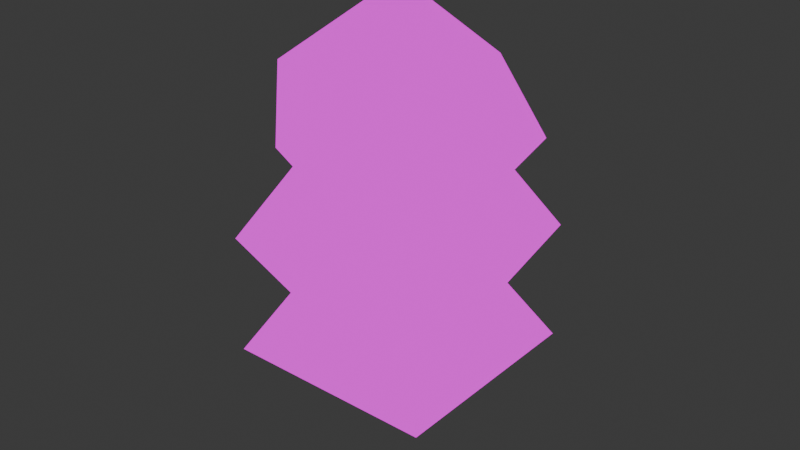 # Source: refill_gem.blend  (saved by Blender 4.0.36; exported with 4.5.12 LTS)
import bpy
from mathutils import Matrix  # noqa: F401  (used for matrix-valued properties, if any)

bpy.ops.wm.read_factory_settings(use_empty=True)
scene = bpy.context.scene
scene.name = 'Scene'

# ---- collections
col_collection = bpy.data.collections.new('Collection'); scene.collection.children.link(col_collection)

# ---- images (referenced by path relative to the original .blend; pixels are not part of the script)
import os
ASSET_DIR = os.environ.get("B2B_ASSET_DIR", "")  # directory of the original .blend (textures are referenced by path, not embedded)
HERE = os.path.dirname(os.path.abspath(__file__))  # packed textures are extracted next to this script under _unpacked/

def load_image(name, relpath, width, height, colorspace="sRGB"):
    """Load a texture the original file referenced (path relative to the .blend, or extracted next to this script)."""
    p = next((c for c in (os.path.join(HERE, relpath), os.path.join(ASSET_DIR, relpath)) if relpath and os.path.exists(c)), "")
    if p:
        img = bpy.data.images.load(p, check_existing=True)
        img.name = name
    else:  # same state as the original file: an image datablock whose file is absent (Cycles renders it pink)
        img = bpy.data.images.new(name, width, height)
        img.source = "FILE"
        img.filepath = "//" + (relpath or name)
    img.colorspace_settings.name = colorspace
    return img
img_refill = load_image('refill', 'refill.png', 1024, 1024, 'sRGB')

# ---- materials (node trees are filled in below, after node groups)
mat_material = bpy.data.materials.new('Material')
mat_material.alpha_threshold = 0.0
mat_material.use_transparent_shadow = False
mat_material.roughness = 0.5
mat_material.line_color = (0.0, 0.0, 0.0, 1.0)

# ---- material node trees
mat_material.use_nodes = True; mat_material.node_tree.nodes.clear()
_N = mat_material.node_tree.nodes; _L = mat_material.node_tree.links
n0 = _N.new('ShaderNodeOutputMaterial'); n0.name = 'Material Output'; n0.location = (300, 300)
n1 = _N.new('ShaderNodeEmission'); n1.name = 'Emission'; n1.location = (10, 300)
n2 = _N.new('ShaderNodeTexImage'); n2.name = 'Image Texture'; n2.location = (-280, 271)
n2.image = img_refill
n2.interpolation = 'Closest'
_L.new(n1.outputs[0], n0.inputs[0])
_L.new(n2.outputs[0], n1.inputs[0])
n0.is_active_output = True

# ---- world
world_world = bpy.data.worlds.new('World'); scene.world = world_world
world_world.use_nodes = True; world_world.node_tree.nodes.clear()
_N = world_world.node_tree.nodes; _L = world_world.node_tree.links
n0 = _N.new('ShaderNodeOutputWorld'); n0.name = 'World Output'; n0.location = (300, 300)
n1 = _N.new('ShaderNodeBackground'); n1.name = 'Background'; n1.location = (10, 300)
n1.inputs[0].default_value = (0.05088, 0.05088, 0.05088, 1.0)
_L.new(n1.outputs[0], n0.inputs[0])
n0.is_active_output = True
world_world.color = (0.05088, 0.05088, 0.05088)
world_world.use_sun_shadow = False
world_world.sun_shadow_jitter_overblur = 0.0

# ---- meshes
me_cube_001 = bpy.data.meshes.new('Cube.001')
me_cube_001.from_pydata([(0.0, 0.0, -3.0), (0.0, 0.0, 3.0), (-1.688, -1.688, 0.0), (-1.688, 1.688, 0.0), (1.688, 1.688, 0.0), (1.688, -1.688, 0.0)], [], [(2, 1, 3), (3, 1, 4), (4, 1, 5), (5, 1, 2), (0, 5, 2), (0, 4, 5), (0, 3, 4), (0, 2, 3)])
_uv = me_cube_001.uv_layers.new(name='UVMap')
_uv.uv.foreach_set('vector', [0.2102, 0.6379, 0.2594, 0.7365, 0.2102, 0.7365, 0.1581, 0.382, 0.2062, 0.4782, 0.1581, 0.4782, 0.1636, 0.3268, 0.1967, 0.3932, 0.1636, 0.3932, 0.1741, 0.9294, 0.2023, 0.9859, 0.1741, 0.9859, 0.1674, 0.1519, 0.2236, 0.1519, 0.2236, 0.2642, 0.1527, 0.1101, 0.2082, 0.1101, 0.2082, 0.2213, 0.2202, 0.6465, 0.261, 0.6465, 0.261, 0.7282, 0.06885, 0.3538, 0.1267, 0.3538, 0.1267, 0.4695])
me_cube_001.materials.append(mat_material)
me_cube_001.update()
me_cube_002 = bpy.data.meshes.new('Cube.002')
me_cube_002.from_pydata([(0.0, 0.0, -3.562), (0.0, 0.0, 1.1), (-1.688, -1.688, -1.9), (-1.688, 1.688, -1.9), (1.688, 1.688, -1.9), (1.688, -1.688, -1.9), (0.0, 0.0, -0.8864), (0.0, 0.0, 3.775), (0.0, -2.387, 2.114), (-2.387, 0.0, 2.114), (0.0, 2.387, 2.114), (2.387, 0.0, 2.114)], [], [(2, 1, 3), (3, 1, 4), (4, 1, 5), (5, 1, 2), (0, 5, 2), (0, 4, 5), (0, 3, 4), (0, 2, 3), (8, 7, 9), (9, 7, 10), (10, 7, 11), (11, 7, 8), (6, 11, 8), (6, 10, 11), (6, 9, 10), (6, 8, 9)])
_uv = me_cube_002.uv_layers.new(name='UVMap')
_uv.uv.foreach_set('vector', [0.6355, 0.6379, 0.6848, 0.7365, 0.6355, 0.7365, 0.5835, 0.382, 0.6316, 0.4782, 0.5835, 0.4782, 0.5889, 0.3268, 0.6221, 0.3932, 0.5889, 0.3932, 0.5994, 0.9294, 0.6277, 0.9859, 0.5994, 0.9859, 0.5928, 0.1519, 0.6489, 0.1519, 0.6489, 0.2642, 0.578, 0.1101, 0.6336, 0.1101, 0.6336, 0.2213, 0.6455, 0.6465, 0.6863, 0.6465, 0.6863, 0.7282, 0.4942, 0.3538, 0.552, 0.3538, 0.552, 0.4695, 0.6355, 0.6379, 0.6848, 0.7365, 0.6355, 0.7365, 0.5835, 0.382, 0.6316, 0.4782, 0.5835, 0.4782, 0.5889, 0.3268, 0.6221, 0.3932, 0.5889, 0.3932, 0.5994, 0.9294, 0.6277, 0.9859, 0.5994, 0.9859, 0.5928, 0.1519, 0.6489, 0.1519, 0.6489, 0.2642, 0.578, 0.1101, 0.6336, 0.1101, 0.6336, 0.2213, 0.6455, 0.6465, 0.6863, 0.6465, 0.6863, 0.7282, 0.4942, 0.3538, 0.552, 0.3538, 0.552, 0.4695])
me_cube_002.materials.append(mat_material)
me_cube_002.update()

# ---- objects
ob_refill = bpy.data.objects.new('Refill', me_cube_001)
ob_doublerefill = bpy.data.objects.new('DoubleRefill', me_cube_002)

# ---- transforms, parenting, visibility, modifiers, constraints
ob_refill.location = (0.0, 0.0, 0.0)
ob_doublerefill.location = (0.0, 0.0, 0.0)

# ---- collection membership
col_collection.objects.link(ob_refill)
col_collection.objects.link(ob_doublerefill)

# ---- scene / render settings (as saved in the file)
scene.frame_start = 1; scene.frame_end = 250; scene.frame_set(0)
scene.render.engine = 'BLENDER_EEVEE_NEXT'
scene.cycles.sampling_pattern = 'TABULATED_SOBOL'
bpy.context.view_layer.update()

# ---- added for rendering (the .blend has no active camera): camera
cam_auto = bpy.data.cameras.new('AutoCamera')
cam_auto.lens = 50.0
cam_auto.sensor_width = 36.0
cam_auto.clip_end = 1000.0
ob_auto_camera = bpy.data.objects.new('AutoCamera', cam_auto)
scene.collection.objects.link(ob_auto_camera)
ob_auto_camera.location = (9.22398, -11.0688, 7.48587)
ob_auto_camera.rotation_euler = (1.09748, -7.21219e-08, 0.694738)
scene.camera = ob_auto_camera
bpy.context.view_layer.update()
